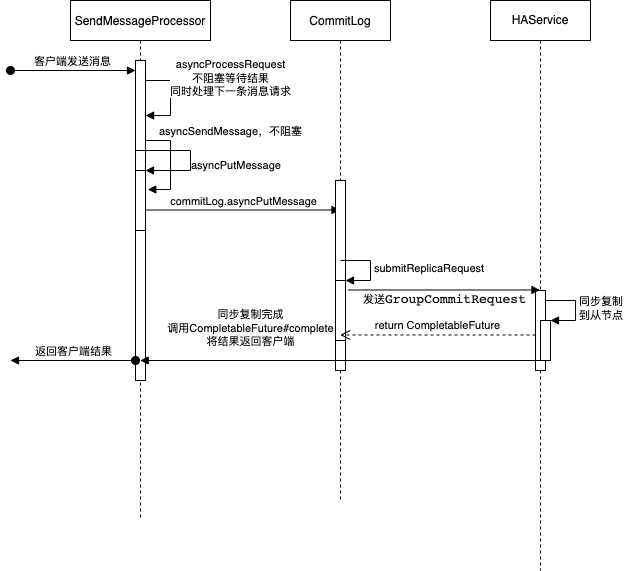

The diagram above was exported from draw.io. Its source (the exported page's mxGraphModel, read from the mxfile embedded in the PNG):
<mxGraphModel dx="1038" dy="558" grid="1" gridSize="10" guides="1" tooltips="1" connect="1" arrows="1" fold="1" page="1" pageScale="1" pageWidth="850" pageHeight="1100" math="0" shadow="0">
  <root>
    <mxCell id="0" />
    <mxCell id="1" parent="0" />
    <mxCell id="3nuBFxr9cyL0pnOWT2aG-1" value="SendMessageProcessor" style="shape=umlLifeline;perimeter=lifelinePerimeter;container=1;collapsible=0;recursiveResize=0;rounded=0;shadow=0;strokeWidth=1;" parent="1" vertex="1">
      <mxGeometry x="80" y="80" width="140" height="520" as="geometry" />
    </mxCell>
    <mxCell id="3nuBFxr9cyL0pnOWT2aG-2" value="" style="points=[];perimeter=orthogonalPerimeter;rounded=0;shadow=0;strokeWidth=1;" parent="3nuBFxr9cyL0pnOWT2aG-1" vertex="1">
      <mxGeometry x="65" y="60" width="10" height="320" as="geometry" />
    </mxCell>
    <mxCell id="3nuBFxr9cyL0pnOWT2aG-3" value="客户端发送消息" style="verticalAlign=bottom;startArrow=oval;endArrow=block;startSize=8;shadow=0;strokeWidth=1;" parent="3nuBFxr9cyL0pnOWT2aG-1" target="3nuBFxr9cyL0pnOWT2aG-2" edge="1">
      <mxGeometry relative="1" as="geometry">
        <mxPoint x="-60" y="70" as="sourcePoint" />
      </mxGeometry>
    </mxCell>
    <mxCell id="_NE9WhoruI-fJDo5ntLo-4" value="asyncProcessRequest&lt;br&gt;不阻塞等待结果&lt;br&gt;同时处理下一条消息请求" style="html=1;verticalAlign=bottom;endArrow=block;rounded=0;edgeStyle=orthogonalEdgeStyle;entryX=1.011;entryY=0.171;entryDx=0;entryDy=0;entryPerimeter=0;" edge="1" parent="3nuBFxr9cyL0pnOWT2aG-1" target="3nuBFxr9cyL0pnOWT2aG-2">
      <mxGeometry x="0.156" y="60" width="80" relative="1" as="geometry">
        <mxPoint x="75" y="70" as="sourcePoint" />
        <mxPoint x="180" y="140" as="targetPoint" />
        <Array as="points">
          <mxPoint x="75" y="80" />
          <mxPoint x="100" y="80" />
          <mxPoint x="100" y="115" />
          <mxPoint x="75" y="115" />
        </Array>
        <mxPoint as="offset" />
      </mxGeometry>
    </mxCell>
    <mxCell id="_NE9WhoruI-fJDo5ntLo-5" value="asyncSendMessage，不阻塞" style="html=1;verticalAlign=bottom;endArrow=block;rounded=0;elbow=vertical;edgeStyle=orthogonalEdgeStyle;entryX=1.233;entryY=0.311;entryDx=0;entryDy=0;entryPerimeter=0;" edge="1" parent="3nuBFxr9cyL0pnOWT2aG-1" target="_NE9WhoruI-fJDo5ntLo-6">
      <mxGeometry x="-0.346" y="60" width="80" relative="1" as="geometry">
        <mxPoint x="75" y="130" as="sourcePoint" />
        <mxPoint x="155" y="130" as="targetPoint" />
        <Array as="points">
          <mxPoint x="75" y="140" />
          <mxPoint x="100" y="140" />
          <mxPoint x="100" y="189" />
          <mxPoint x="77" y="189" />
        </Array>
        <mxPoint as="offset" />
      </mxGeometry>
    </mxCell>
    <mxCell id="_NE9WhoruI-fJDo5ntLo-6" value="" style="html=1;points=[];perimeter=orthogonalPerimeter;" vertex="1" parent="3nuBFxr9cyL0pnOWT2aG-1">
      <mxGeometry x="65" y="170" width="10" height="60" as="geometry" />
    </mxCell>
    <mxCell id="_NE9WhoruI-fJDo5ntLo-7" value="asyncPutMessage" style="edgeStyle=orthogonalEdgeStyle;html=1;align=left;spacingLeft=2;endArrow=block;rounded=0;entryX=1;entryY=0;elbow=vertical;" edge="1" target="_NE9WhoruI-fJDo5ntLo-6" parent="3nuBFxr9cyL0pnOWT2aG-1">
      <mxGeometry x="0.3913" y="-5" relative="1" as="geometry">
        <mxPoint x="65" y="170" as="sourcePoint" />
        <Array as="points">
          <mxPoint x="65" y="150" />
          <mxPoint x="120" y="150" />
          <mxPoint x="120" y="170" />
        </Array>
        <mxPoint as="offset" />
      </mxGeometry>
    </mxCell>
    <mxCell id="_NE9WhoruI-fJDo5ntLo-8" value="commitLog.asyncPutMessage" style="html=1;verticalAlign=bottom;endArrow=block;rounded=0;elbow=vertical;" edge="1" parent="3nuBFxr9cyL0pnOWT2aG-1" target="3nuBFxr9cyL0pnOWT2aG-5">
      <mxGeometry width="80" relative="1" as="geometry">
        <mxPoint x="75" y="209.5" as="sourcePoint" />
        <mxPoint x="155" y="209.5" as="targetPoint" />
      </mxGeometry>
    </mxCell>
    <mxCell id="3nuBFxr9cyL0pnOWT2aG-5" value="CommitLog" style="shape=umlLifeline;perimeter=lifelinePerimeter;container=1;collapsible=0;recursiveResize=0;rounded=0;shadow=0;strokeWidth=1;" parent="1" vertex="1">
      <mxGeometry x="300" y="80" width="100" height="500" as="geometry" />
    </mxCell>
    <mxCell id="3nuBFxr9cyL0pnOWT2aG-6" value="" style="points=[];perimeter=orthogonalPerimeter;rounded=0;shadow=0;strokeWidth=1;" parent="3nuBFxr9cyL0pnOWT2aG-5" vertex="1">
      <mxGeometry x="45" y="180" width="10" height="190" as="geometry" />
    </mxCell>
    <mxCell id="_NE9WhoruI-fJDo5ntLo-9" value="" style="html=1;points=[];perimeter=orthogonalPerimeter;" vertex="1" parent="3nuBFxr9cyL0pnOWT2aG-5">
      <mxGeometry x="45" y="280" width="10" height="60" as="geometry" />
    </mxCell>
    <mxCell id="_NE9WhoruI-fJDo5ntLo-10" value="submitReplicaRequest" style="edgeStyle=orthogonalEdgeStyle;html=1;align=left;spacingLeft=2;endArrow=block;rounded=0;entryX=1;entryY=0;elbow=vertical;" edge="1" target="_NE9WhoruI-fJDo5ntLo-9" parent="3nuBFxr9cyL0pnOWT2aG-5">
      <mxGeometry relative="1" as="geometry">
        <mxPoint x="50" y="260" as="sourcePoint" />
        <Array as="points">
          <mxPoint x="80" y="260" />
        </Array>
      </mxGeometry>
    </mxCell>
    <mxCell id="_NE9WhoruI-fJDo5ntLo-1" value="HAService" style="shape=umlLifeline;perimeter=lifelinePerimeter;whiteSpace=wrap;html=1;container=1;collapsible=0;recursiveResize=0;outlineConnect=0;" vertex="1" parent="1">
      <mxGeometry x="500" y="80" width="100" height="570" as="geometry" />
    </mxCell>
    <mxCell id="_NE9WhoruI-fJDo5ntLo-12" value="" style="html=1;points=[];perimeter=orthogonalPerimeter;" vertex="1" parent="_NE9WhoruI-fJDo5ntLo-1">
      <mxGeometry x="45" y="290" width="10" height="80" as="geometry" />
    </mxCell>
    <mxCell id="_NE9WhoruI-fJDo5ntLo-14" value="" style="html=1;points=[];perimeter=orthogonalPerimeter;" vertex="1" parent="_NE9WhoruI-fJDo5ntLo-1">
      <mxGeometry x="50" y="320" width="10" height="40" as="geometry" />
    </mxCell>
    <mxCell id="_NE9WhoruI-fJDo5ntLo-15" value="同步复制&lt;br&gt;到从节点" style="edgeStyle=orthogonalEdgeStyle;html=1;align=left;spacingLeft=2;endArrow=block;rounded=0;entryX=1;entryY=0;elbow=vertical;" edge="1" target="_NE9WhoruI-fJDo5ntLo-14" parent="_NE9WhoruI-fJDo5ntLo-1">
      <mxGeometry relative="1" as="geometry">
        <mxPoint x="55" y="300" as="sourcePoint" />
        <Array as="points">
          <mxPoint x="85" y="300" />
        </Array>
      </mxGeometry>
    </mxCell>
    <mxCell id="_NE9WhoruI-fJDo5ntLo-13" value="return&amp;nbsp;CompletableFuture" style="html=1;verticalAlign=bottom;endArrow=open;dashed=1;endSize=8;rounded=0;elbow=vertical;exitX=0;exitY=0.556;exitDx=0;exitDy=0;exitPerimeter=0;" edge="1" parent="1" source="_NE9WhoruI-fJDo5ntLo-12" target="3nuBFxr9cyL0pnOWT2aG-5">
      <mxGeometry relative="1" as="geometry">
        <mxPoint x="550" y="410" as="sourcePoint" />
        <mxPoint x="470" y="410" as="targetPoint" />
      </mxGeometry>
    </mxCell>
    <mxCell id="_NE9WhoruI-fJDo5ntLo-11" value="发送&lt;span style=&quot;color: rgb(8, 8, 8); font-family: &amp;quot;JetBrains Mono&amp;quot;, monospace; font-size: 9.8pt;&quot;&gt;GroupCommitRequest&lt;/span&gt;" style="html=1;verticalAlign=bottom;endArrow=block;rounded=0;elbow=vertical;exitX=1.3;exitY=0.158;exitDx=0;exitDy=0;exitPerimeter=0;" edge="1" parent="1" source="_NE9WhoruI-fJDo5ntLo-9" target="_NE9WhoruI-fJDo5ntLo-1">
      <mxGeometry x="0.0025" y="-20" width="80" relative="1" as="geometry">
        <mxPoint x="360" y="370" as="sourcePoint" />
        <mxPoint x="430" y="380" as="targetPoint" />
        <mxPoint as="offset" />
      </mxGeometry>
    </mxCell>
    <mxCell id="_NE9WhoruI-fJDo5ntLo-16" value="同步复制完成&lt;br&gt;调用CompletableFuture#complete&lt;br&gt;将结果返回客户端" style="html=1;verticalAlign=bottom;endArrow=block;rounded=0;elbow=vertical;exitX=0.5;exitY=0.875;exitDx=0;exitDy=0;exitPerimeter=0;" edge="1" parent="1" source="_NE9WhoruI-fJDo5ntLo-12" target="3nuBFxr9cyL0pnOWT2aG-1">
      <mxGeometry x="0.4495" y="-10" width="80" relative="1" as="geometry">
        <mxPoint x="390" y="490" as="sourcePoint" />
        <mxPoint x="470" y="490" as="targetPoint" />
        <mxPoint as="offset" />
      </mxGeometry>
    </mxCell>
    <mxCell id="_NE9WhoruI-fJDo5ntLo-17" value="返回客户端结果" style="html=1;verticalAlign=bottom;startArrow=oval;startFill=1;endArrow=block;startSize=8;rounded=0;elbow=vertical;" edge="1" parent="1" source="3nuBFxr9cyL0pnOWT2aG-2">
      <mxGeometry width="60" relative="1" as="geometry">
        <mxPoint x="30" y="440" as="sourcePoint" />
        <mxPoint x="20" y="440" as="targetPoint" />
      </mxGeometry>
    </mxCell>
  </root>
</mxGraphModel>